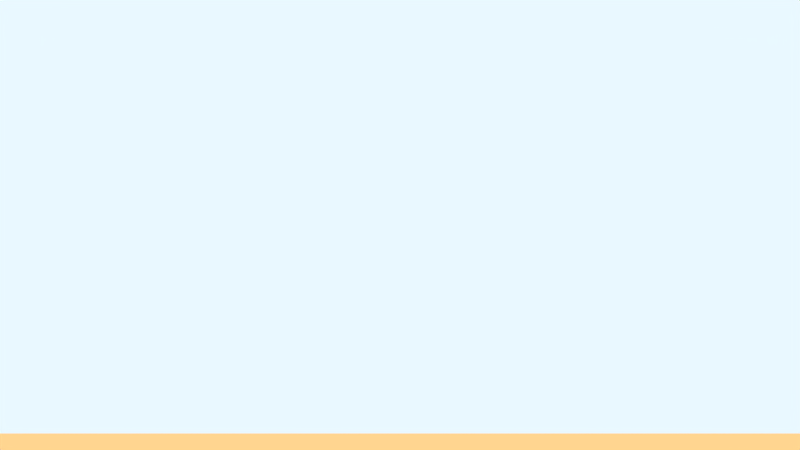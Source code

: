 # Source: FPS_Controller.blend  (saved by Blender 2.79.1; exported with 4.5.12 LTS)
import bpy
from mathutils import Matrix  # noqa: F401  (used for matrix-valued properties, if any)

bpy.ops.wm.read_factory_settings(use_empty=True)
scene = bpy.context.scene
scene.name = 'Gameplay'

# ---- collections
col_collection_1 = bpy.data.collections.new('Collection 1'); scene.collection.children.link(col_collection_1)

# ---- materials (node trees are filled in below, after node groups)
mat_testground1 = bpy.data.materials.new('TestGround1')
mat_testground1.alpha_threshold = 0.0
mat_testground1.use_transparent_shadow = False
mat_testground1.diffuse_color = (1.0, 0.5584, 0.2234, 1.0)
mat_testground1.roughness = 0.5
mat_material = bpy.data.materials.new('Material')
mat_material.alpha_threshold = 0.0
mat_material.use_transparent_shadow = False
mat_material.roughness = 0.5
mat_material.line_color = (0.0, 0.0, 0.0, 1.0)

# ---- material node trees

# ---- world
world_world = bpy.data.worlds.new('World'); scene.world = world_world
world_world.color = (0.8188, 0.9421, 1.0)
world_world.use_sun_shadow = False
world_world.sun_shadow_jitter_overblur = 0.0
world_world.cycles.sampling_method = 'MANUAL'

# ---- cameras
cam_camera = bpy.data.cameras.new('Camera')
cam_camera.lens = 25.0
cam_camera.sensor_width = 32.0
cam_camera.sensor_height = 18.0
cam_camera.ortho_scale = 7.314
cam_camera.dof.focus_distance = 0.0
cam_camera.dof.aperture_fstop = 128.0

# ---- lights
light_lamp = bpy.data.lights.new('Lamp', 'SUN')
light_lamp.transmission_factor = 0.0
light_lamp.cutoff_distance = 30.0
light_lamp.angle = 0.1993
light_lamp.energy = 1.0
light_lamp.shadow_buffer_clip_start = 1.001
light_lamp.shadow_soft_size = 0.1
light_lamp.shadow_cascade_max_distance = 1000.0

# ---- meshes
me_plane = bpy.data.meshes.new('Plane')
me_plane.from_pydata([(-6.0, -6.0, 0.0), (6.0, -6.0, 0.0), (-6.0, 6.0, 0.0), (6.0, 6.0, 0.0)], [], [(0, 1, 3, 2)])
_uv = me_plane.uv_layers.new(name='UVMap')
_uv.uv.foreach_set('vector', [0.5, 0.5, 6.5, 0.5, 6.5, 6.5, 0.5, 6.5])
me_plane.materials.append(mat_testground1)
me_plane.use_remesh_preserve_volume = False
me_plane.use_remesh_preserve_attributes = False
me_plane.use_mirror_vertex_groups = False
me_plane.update()
me_cube = bpy.data.meshes.new('Cube')
me_cube.from_pydata([(0.3, 0.3, -1.0), (0.3, -0.3, -1.0), (-0.3, -0.3, -1.0), (-0.3, 0.3, -1.0), (0.3, 0.3, 1.0), (0.3, -0.3, 1.0), (-0.3, -0.3, 1.0), (-0.3, 0.3, 1.0)], [], [(0, 1, 2, 3), (4, 7, 6, 5), (0, 4, 5, 1), (1, 5, 6, 2), (2, 6, 7, 3), (4, 0, 3, 7)])
me_cube.materials.append(mat_material)
me_cube.use_remesh_preserve_volume = False
me_cube.use_remesh_preserve_attributes = False
me_cube.use_mirror_vertex_groups = False
me_cube.update()

# ---- objects
ob_testground = bpy.data.objects.new('TestGround', me_plane)
ob_fps_controller = bpy.data.objects.new('FPS_Controller', me_cube)
ob_fps_camera = bpy.data.objects.new('FPS_Camera', cam_camera)
ob_sun = bpy.data.objects.new('Sun', light_lamp)

# ---- transforms, parenting, visibility, modifiers, constraints
ob_testground.location = (0.0, 0.0, 0.0)
ob_testground.lineart.crease_threshold = 0.0
ob_fps_controller.location = (0.0, 0.0, 1.0)
ob_fps_controller.lock_rotations_4d = False
ob_fps_controller.empty_display_type = 'ARROWS'
ob_fps_controller.hide_render = True
ob_fps_controller.lineart.crease_threshold = 0.0
ob_fps_camera.parent = ob_fps_controller
ob_fps_camera.matrix_parent_inverse = Matrix(((1.0, 0.0, 0.0, 0.0), (0.0, 1.0, 0.0, 0.0), (0.0, 0.0, 1.0, -1.0), (0.0, 0.0, 0.0, 1.0)))
ob_fps_camera.location = (0.0, 0.0, 2.0)
ob_fps_camera.rotation_euler = (1.571, 2.22e-16, 2.22e-16)
ob_fps_camera.lock_rotations_4d = False
ob_fps_camera.empty_display_type = 'ARROWS'
ob_fps_camera.color = (0.0, 0.0, 0.0, 0.0)
ob_fps_camera.display_type = 'WIRE'
ob_fps_camera.lineart.crease_threshold = 0.0
ob_sun.location = (6.945, 3.959, 9.017)
ob_sun.rotation_euler = (0.6503, 0.05522, 1.866)
ob_sun.lock_rotations_4d = False
ob_sun.empty_display_type = 'ARROWS'
ob_sun.color = (0.0, 0.0, 0.0, 0.0)
ob_sun.lineart.crease_threshold = 0.0

# ---- collection membership
col_collection_1.objects.link(ob_testground)
col_collection_1.objects.link(ob_fps_controller)
col_collection_1.objects.link(ob_fps_camera)
col_collection_1.objects.link(ob_sun)

# ---- scene / render settings (as saved in the file)
scene.camera = ob_fps_camera
scene.frame_start = 1; scene.frame_end = 250; scene.frame_set(1)
scene.render.engine = 'BLENDER_EEVEE_NEXT'
scene.render.resolution_percentage = 50
scene.render.dither_intensity = 0.0
scene.cycles.use_denoising = False
scene.cycles.samples = 128
scene.cycles.sampling_pattern = 'TABULATED_SOBOL'
scene.cycles.use_adaptive_sampling = False
scene.cycles.use_light_tree = False
scene.view_settings.view_transform = 'Standard'
bpy.context.view_layer.update()
